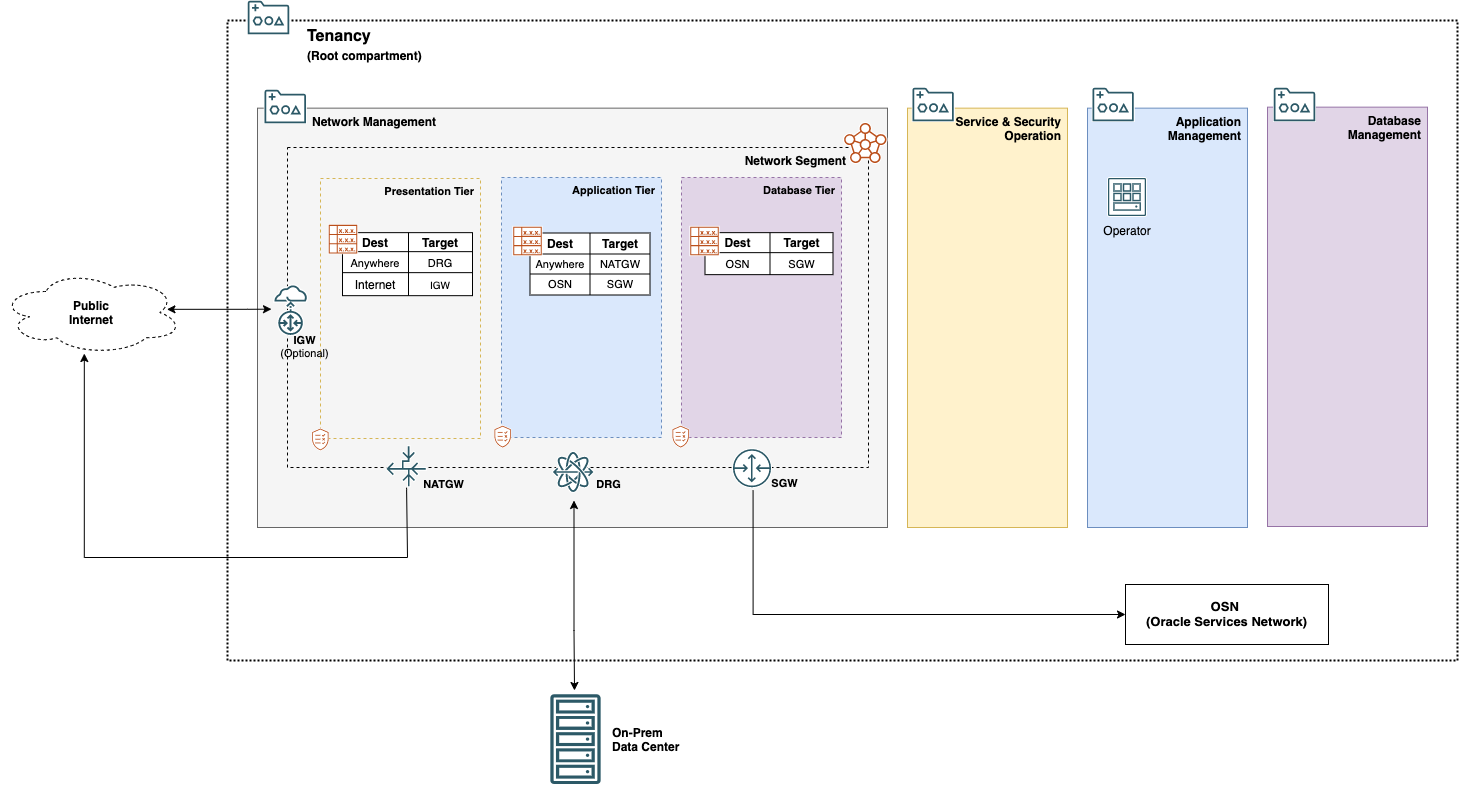

The diagram above was exported from draw.io. Its source (the exported page's mxGraphModel, read from the mxfile embedded in the PNG):
<mxGraphModel dx="2146" dy="619" grid="1" gridSize="10" guides="1" tooltips="1" connect="1" arrows="1" fold="1" page="0" pageScale="1" pageWidth="850" pageHeight="1100" math="0" shadow="0">
  <root>
    <mxCell id="0" />
    <mxCell id="1" parent="0" />
    <mxCell id="jOBZxh_pBYboZJY2Tkg9-293" value="&lt;span style=&quot;font-weight: 700&quot;&gt;Public&lt;/span&gt;&lt;br style=&quot;font-weight: 700&quot;&gt;&lt;span style=&quot;font-weight: 700&quot;&gt;Internet&lt;/span&gt;" style="ellipse;shape=cloud;whiteSpace=wrap;html=1;rounded=0;dashed=1;labelBackgroundColor=none;fillColor=none;fontSize=12;align=center;strokeWidth=1;" parent="1" vertex="1">
      <mxGeometry x="-897" y="370" width="182" height="84" as="geometry" />
    </mxCell>
    <mxCell id="jOBZxh_pBYboZJY2Tkg9-147" value="&lt;span style=&quot;font-size: 16px; font-weight: 700;&quot;&gt;Tenancy&lt;/span&gt;&lt;br style=&quot;font-size: 16px; font-weight: 700;&quot;&gt;&lt;div style=&quot;&quot;&gt;&lt;span style=&quot;font-weight: 700&quot;&gt;(Root compartment)&lt;/span&gt;&lt;/div&gt;" style="rounded=0;whiteSpace=wrap;html=1;align=left;verticalAlign=top;strokeWidth=2;spacingLeft=78;spacingRight=4;dashed=1;dashPattern=1 1;" parent="1" vertex="1">
      <mxGeometry x="-670" y="120" width="1230" height="640" as="geometry" />
    </mxCell>
    <mxCell id="jOBZxh_pBYboZJY2Tkg9-148" value="&lt;span style=&quot;color: rgb(0 , 0 , 0) ; font-weight: 700&quot;&gt;Network Management&lt;/span&gt;" style="rounded=0;whiteSpace=wrap;html=1;align=left;strokeColor=#666666;verticalAlign=top;fillColor=#f5f5f5;strokeWidth=1;fontColor=#333333;spacingLeft=53;spacingRight=4;" parent="1" vertex="1">
      <mxGeometry x="-640" y="207.65" width="630" height="419.35" as="geometry" />
    </mxCell>
    <mxCell id="jOBZxh_pBYboZJY2Tkg9-149" value="&lt;span style=&quot;font-weight: 700&quot;&gt;Network Segment&lt;/span&gt;" style="whiteSpace=wrap;html=1;rounded=0;dashed=1;labelBackgroundColor=none;strokeColor=#000000;strokeWidth=1;fontSize=12;align=right;fillColor=none;verticalAlign=top;spacingRight=20;" parent="1" vertex="1">
      <mxGeometry x="-610" y="247" width="581" height="320" as="geometry" />
    </mxCell>
    <mxCell id="jOBZxh_pBYboZJY2Tkg9-150" value="Presentation Tier" style="rounded=0;whiteSpace=wrap;html=1;dashed=1;align=right;verticalAlign=top;fontStyle=1;fontSize=11;spacingRight=4;spacingLeft=4;strokeColor=#d6b656;fillColor=none;" parent="1" vertex="1">
      <mxGeometry x="-577" y="278" width="160" height="260" as="geometry" />
    </mxCell>
    <mxCell id="jOBZxh_pBYboZJY2Tkg9-153" value="Database Tier" style="rounded=0;whiteSpace=wrap;html=1;dashed=1;fillColor=#e1d5e7;align=right;verticalAlign=top;fontStyle=1;fontSize=11;strokeColor=#9673a6;spacingRight=4;spacingLeft=4;" parent="1" vertex="1">
      <mxGeometry x="-216" y="277" width="160" height="260" as="geometry" />
    </mxCell>
    <mxCell id="jOBZxh_pBYboZJY2Tkg9-154" value="Application Tier" style="rounded=0;whiteSpace=wrap;html=1;dashed=1;fillColor=#dae8fc;align=right;verticalAlign=top;fontStyle=1;fontSize=11;strokeColor=#6c8ebf;spacingLeft=4;spacingRight=4;" parent="1" vertex="1">
      <mxGeometry x="-396" y="277" width="160" height="260" as="geometry" />
    </mxCell>
    <mxCell id="jOBZxh_pBYboZJY2Tkg9-157" style="edgeStyle=orthogonalEdgeStyle;rounded=0;orthogonalLoop=1;jettySize=auto;html=1;exitX=0.5;exitY=1;exitDx=0;exitDy=0;entryX=0.477;entryY=1.012;entryDx=0;entryDy=0;entryPerimeter=0;" parent="1" source="jOBZxh_pBYboZJY2Tkg9-277" edge="1">
      <mxGeometry relative="1" as="geometry">
        <mxPoint x="-813.1859999999999" y="453.00800000000004" as="targetPoint" />
        <Array as="points">
          <mxPoint x="-490" y="589" />
          <mxPoint x="-490" y="657" />
          <mxPoint x="-786" y="657" />
        </Array>
        <mxPoint x="-490.32500000000005" y="587.1500000000001" as="sourcePoint" />
      </mxGeometry>
    </mxCell>
    <mxCell id="jOBZxh_pBYboZJY2Tkg9-159" style="edgeStyle=orthogonalEdgeStyle;rounded=0;orthogonalLoop=1;jettySize=auto;html=1;exitX=0.5;exitY=1;exitDx=0;exitDy=0;startArrow=none;startFill=0;fontSize=12;entryX=0;entryY=0.5;entryDx=0;entryDy=0;" parent="1" target="jOBZxh_pBYboZJY2Tkg9-204" edge="1">
      <mxGeometry relative="1" as="geometry">
        <mxPoint x="228" y="720" as="targetPoint" />
        <Array as="points">
          <mxPoint x="-144" y="714" />
        </Array>
        <mxPoint x="-144.42500000000018" y="589.9900000000002" as="sourcePoint" />
      </mxGeometry>
    </mxCell>
    <mxCell id="jOBZxh_pBYboZJY2Tkg9-160" value="&lt;span style=&quot;color: rgb(0 , 0 , 0) ; font-family: &amp;#34;helvetica&amp;#34; ; font-size: 12px ; font-style: normal ; font-weight: 700 ; letter-spacing: normal ; text-indent: 0px ; text-transform: none ; word-spacing: 0px ; display: inline ; float: none&quot;&gt;Application&lt;/span&gt;&lt;br style=&quot;color: rgb(0 , 0 , 0) ; font-family: &amp;#34;helvetica&amp;#34; ; font-size: 12px ; font-style: normal ; font-weight: 700 ; letter-spacing: normal ; text-indent: 0px ; text-transform: none ; word-spacing: 0px&quot;&gt;&lt;span style=&quot;color: rgb(0 , 0 , 0) ; font-family: &amp;#34;helvetica&amp;#34; ; font-size: 12px ; font-style: normal ; font-weight: 700 ; letter-spacing: normal ; text-indent: 0px ; text-transform: none ; word-spacing: 0px ; display: inline ; float: none&quot;&gt;Management&lt;br&gt;&lt;/span&gt;" style="whiteSpace=wrap;html=1;rounded=0;labelBackgroundColor=none;fontSize=12;align=right;fillColor=#dae8fc;strokeColor=#6c8ebf;strokeWidth=1;horizontal=1;verticalAlign=top;spacingRight=4;spacingLeft=4;" parent="1" vertex="1">
      <mxGeometry x="190" y="207.65" width="160" height="419.35" as="geometry" />
    </mxCell>
    <mxCell id="jOBZxh_pBYboZJY2Tkg9-167" style="edgeStyle=orthogonalEdgeStyle;rounded=0;orthogonalLoop=1;jettySize=auto;html=1;exitX=0.5;exitY=1;exitDx=0;exitDy=0;startArrow=classic;startFill=1;" parent="1" edge="1">
      <mxGeometry relative="1" as="geometry">
        <mxPoint x="-323" y="790" as="targetPoint" />
        <Array as="points">
          <mxPoint x="-323" y="730" />
          <mxPoint x="-323" y="730" />
        </Array>
        <mxPoint x="-323.5" y="600" as="sourcePoint" />
      </mxGeometry>
    </mxCell>
    <mxCell id="jOBZxh_pBYboZJY2Tkg9-170" value="" style="shape=table;html=1;whiteSpace=wrap;startSize=0;container=1;collapsible=0;childLayout=tableLayout;" parent="1" vertex="1">
      <mxGeometry x="-192.5" y="332.15" width="128" height="42" as="geometry" />
    </mxCell>
    <mxCell id="jOBZxh_pBYboZJY2Tkg9-171" value="" style="shape=partialRectangle;html=1;whiteSpace=wrap;collapsible=0;dropTarget=0;pointerEvents=0;fillColor=none;top=0;left=0;bottom=0;right=0;points=[[0,0.5],[1,0.5]];portConstraint=eastwest;" parent="jOBZxh_pBYboZJY2Tkg9-170" vertex="1">
      <mxGeometry width="128" height="20" as="geometry" />
    </mxCell>
    <mxCell id="jOBZxh_pBYboZJY2Tkg9-172" value="&lt;b&gt;Dest&lt;/b&gt;" style="shape=partialRectangle;html=1;whiteSpace=wrap;connectable=0;overflow=hidden;fillColor=none;top=0;left=0;bottom=0;right=0;" parent="jOBZxh_pBYboZJY2Tkg9-171" vertex="1">
      <mxGeometry width="65" height="20" as="geometry" />
    </mxCell>
    <mxCell id="jOBZxh_pBYboZJY2Tkg9-173" value="&lt;b&gt;Target&lt;/b&gt;" style="shape=partialRectangle;html=1;whiteSpace=wrap;connectable=0;overflow=hidden;fillColor=none;top=0;left=0;bottom=0;right=0;" parent="jOBZxh_pBYboZJY2Tkg9-171" vertex="1">
      <mxGeometry x="65" width="63" height="20" as="geometry" />
    </mxCell>
    <mxCell id="jOBZxh_pBYboZJY2Tkg9-174" value="" style="shape=partialRectangle;html=1;whiteSpace=wrap;collapsible=0;dropTarget=0;pointerEvents=0;fillColor=none;top=0;left=0;bottom=0;right=0;points=[[0,0.5],[1,0.5]];portConstraint=eastwest;" parent="jOBZxh_pBYboZJY2Tkg9-170" vertex="1">
      <mxGeometry y="20" width="128" height="22" as="geometry" />
    </mxCell>
    <mxCell id="jOBZxh_pBYboZJY2Tkg9-175" value="&lt;font style=&quot;font-size: 11px&quot;&gt;OSN&lt;/font&gt;" style="shape=partialRectangle;html=1;whiteSpace=wrap;connectable=0;overflow=hidden;fillColor=none;top=0;left=0;bottom=0;right=0;" parent="jOBZxh_pBYboZJY2Tkg9-174" vertex="1">
      <mxGeometry width="65" height="22" as="geometry" />
    </mxCell>
    <mxCell id="jOBZxh_pBYboZJY2Tkg9-176" value="&lt;font style=&quot;font-size: 11px&quot;&gt;SGW&lt;/font&gt;" style="shape=partialRectangle;html=1;whiteSpace=wrap;connectable=0;overflow=hidden;fillColor=none;top=0;left=0;bottom=0;right=0;" parent="jOBZxh_pBYboZJY2Tkg9-174" vertex="1">
      <mxGeometry x="65" width="63" height="22" as="geometry" />
    </mxCell>
    <mxCell id="jOBZxh_pBYboZJY2Tkg9-177" value="On-Prem&lt;br&gt;Data Center" style="text;html=1;resizable=0;autosize=1;align=left;verticalAlign=middle;points=[];fillColor=none;strokeColor=none;rounded=0;dashed=1;dashPattern=1 1;fontStyle=1" parent="1" vertex="1">
      <mxGeometry x="-287.44" y="824.14" width="80" height="30" as="geometry" />
    </mxCell>
    <mxCell id="jOBZxh_pBYboZJY2Tkg9-178" value="IGW&lt;br&gt;&lt;span style=&quot;font-weight: normal&quot;&gt;(Optional)&lt;/span&gt;" style="text;html=1;resizable=0;autosize=1;align=center;verticalAlign=middle;points=[];fillColor=none;strokeColor=none;rounded=0;labelBackgroundColor=none;fontSize=11;fontStyle=1" parent="1" vertex="1">
      <mxGeometry x="-623.4399999999999" y="431" width="60" height="30" as="geometry" />
    </mxCell>
    <mxCell id="jOBZxh_pBYboZJY2Tkg9-180" value="NATGW" style="text;html=1;resizable=0;autosize=1;align=center;verticalAlign=middle;points=[];fillColor=none;strokeColor=none;rounded=0;labelBackgroundColor=none;fontSize=11;fontStyle=1" parent="1" vertex="1">
      <mxGeometry x="-479" y="574" width="50" height="20" as="geometry" />
    </mxCell>
    <mxCell id="jOBZxh_pBYboZJY2Tkg9-181" value="SGW" style="text;html=1;resizable=0;autosize=1;align=center;verticalAlign=middle;points=[];fillColor=none;strokeColor=none;rounded=0;labelBackgroundColor=none;fontSize=11;fontStyle=1" parent="1" vertex="1">
      <mxGeometry x="-133" y="573" width="40" height="20" as="geometry" />
    </mxCell>
    <mxCell id="jOBZxh_pBYboZJY2Tkg9-182" style="edgeStyle=orthogonalEdgeStyle;rounded=0;orthogonalLoop=1;jettySize=auto;html=1;fontSize=12;startArrow=classic;startFill=1;exitX=0.931;exitY=0.486;exitDx=0;exitDy=0;exitPerimeter=0;" parent="1" edge="1">
      <mxGeometry relative="1" as="geometry">
        <mxPoint x="-730.558" y="408.82400000000007" as="sourcePoint" />
        <mxPoint x="-626" y="408.6700000000001" as="targetPoint" />
        <Array as="points">
          <mxPoint x="-650" y="409" />
          <mxPoint x="-650" y="409" />
        </Array>
      </mxGeometry>
    </mxCell>
    <mxCell id="jOBZxh_pBYboZJY2Tkg9-184" value="&lt;span style=&quot;font-weight: 700 ; text-align: center&quot;&gt;Service &amp;amp; Security&lt;br&gt;Operation&lt;br&gt;&lt;/span&gt;" style="rounded=0;whiteSpace=wrap;html=1;fillColor=#fff2cc;align=right;strokeColor=#d6b656;verticalAlign=top;strokeWidth=1;spacingLeft=4;spacingRight=4;" parent="1" vertex="1">
      <mxGeometry x="10" y="207.65" width="160" height="419.35" as="geometry" />
    </mxCell>
    <mxCell id="jOBZxh_pBYboZJY2Tkg9-195" value="&lt;span style=&quot;font-weight: 700 ; text-align: center&quot;&gt;Database&lt;/span&gt;&lt;br style=&quot;font-weight: 700 ; text-align: center&quot;&gt;&lt;span style=&quot;font-weight: 700 ; text-align: center&quot;&gt;Management&lt;/span&gt;" style="whiteSpace=wrap;html=1;rounded=0;labelBackgroundColor=none;fontSize=12;align=right;fillColor=#e1d5e7;strokeColor=#9673a6;strokeWidth=1;verticalAlign=top;spacingRight=4;spacingLeft=4;" parent="1" vertex="1">
      <mxGeometry x="370" y="206.65" width="160" height="419.35" as="geometry" />
    </mxCell>
    <mxCell id="jOBZxh_pBYboZJY2Tkg9-204" value="" style="whiteSpace=wrap;html=1;fillColor=none;" parent="1" vertex="1">
      <mxGeometry x="228" y="684" width="203" height="60" as="geometry" />
    </mxCell>
    <mxCell id="jOBZxh_pBYboZJY2Tkg9-205" value="OSN &lt;br&gt;(Oracle Services Network)" style="text;html=1;resizable=0;autosize=1;align=center;verticalAlign=middle;points=[];fillColor=none;strokeColor=none;rounded=0;dashed=1;labelBackgroundColor=none;fontSize=13;fontStyle=1" parent="1" vertex="1">
      <mxGeometry x="238.99" y="693" width="180" height="40" as="geometry" />
    </mxCell>
    <mxCell id="jOBZxh_pBYboZJY2Tkg9-220" value="" style="shape=image;verticalLabelPosition=bottom;verticalAlign=top;imageAspect=0;aspect=fixed;image=data:image/svg+xml,(base64 omitted: 1700 chars)" parent="1" vertex="1">
      <mxGeometry x="-165" y="548.17" width="40" height="40" as="geometry" />
    </mxCell>
    <mxCell id="jOBZxh_pBYboZJY2Tkg9-221" value="DRG" style="text;html=1;resizable=0;autosize=1;align=center;verticalAlign=middle;points=[];fillColor=none;strokeColor=none;rounded=0;labelBackgroundColor=none;fontSize=11;fontStyle=1" parent="1" vertex="1">
      <mxGeometry x="-309" y="574.17" width="40" height="20" as="geometry" />
    </mxCell>
    <mxCell id="jOBZxh_pBYboZJY2Tkg9-231" value="" style="shape=image;verticalLabelPosition=bottom;verticalAlign=top;imageAspect=0;aspect=fixed;image=data:image/svg+xml,(base64 omitted: 4736 chars)" parent="1" vertex="1">
      <mxGeometry x="-54" y="222" width="44" height="42" as="geometry" />
    </mxCell>
    <mxCell id="jOBZxh_pBYboZJY2Tkg9-244" value="" style="shape=image;verticalLabelPosition=bottom;verticalAlign=top;imageAspect=0;aspect=fixed;image=data:image/svg+xml,(base64 omitted: 3464 chars);" parent="1" vertex="1">
      <mxGeometry x="-633.2099999999999" y="189" width="43.32" height="35" as="geometry" />
    </mxCell>
    <mxCell id="jOBZxh_pBYboZJY2Tkg9-245" value="" style="shape=image;verticalLabelPosition=bottom;verticalAlign=top;imageAspect=0;aspect=fixed;image=data:image/svg+xml,(base64 omitted: 3464 chars);" parent="1" vertex="1">
      <mxGeometry x="14.680000000000064" y="187" width="43.32" height="35" as="geometry" />
    </mxCell>
    <mxCell id="jOBZxh_pBYboZJY2Tkg9-246" value="" style="shape=image;verticalLabelPosition=bottom;verticalAlign=top;imageAspect=0;aspect=fixed;image=data:image/svg+xml,(base64 omitted: 3464 chars);" parent="1" vertex="1">
      <mxGeometry x="194.68000000000006" y="187" width="43.32" height="35" as="geometry" />
    </mxCell>
    <mxCell id="jOBZxh_pBYboZJY2Tkg9-247" value="" style="shape=image;verticalLabelPosition=bottom;verticalAlign=top;imageAspect=0;aspect=fixed;image=data:image/svg+xml,(base64 omitted: 3464 chars);" parent="1" vertex="1">
      <mxGeometry x="376.0000000000001" y="187" width="43.32" height="35" as="geometry" />
    </mxCell>
    <mxCell id="jOBZxh_pBYboZJY2Tkg9-251" value="Operator" style="shape=image;verticalLabelPosition=bottom;verticalAlign=top;imageAspect=0;aspect=fixed;image=data:image/svg+xml,(base64 omitted: 2656 chars);" parent="1" vertex="1">
      <mxGeometry x="210" y="277" width="40" height="40" as="geometry" />
    </mxCell>
    <mxCell id="jOBZxh_pBYboZJY2Tkg9-256" value="" style="shape=image;verticalLabelPosition=bottom;verticalAlign=top;imageAspect=0;aspect=fixed;image=data:image/svg+xml,(base64 omitted: 4136 chars)" parent="1" vertex="1">
      <mxGeometry x="-207.5" y="326" width="30" height="30" as="geometry" />
    </mxCell>
    <mxCell id="jOBZxh_pBYboZJY2Tkg9-257" value="" style="shape=table;html=1;whiteSpace=wrap;startSize=0;container=1;collapsible=0;childLayout=tableLayout;" parent="1" vertex="1">
      <mxGeometry x="-555" y="332.15000000000003" width="130" height="63.02" as="geometry" />
    </mxCell>
    <mxCell id="jOBZxh_pBYboZJY2Tkg9-258" value="" style="shape=partialRectangle;html=1;whiteSpace=wrap;collapsible=0;dropTarget=0;pointerEvents=0;fillColor=none;top=0;left=0;bottom=0;right=0;points=[[0,0.5],[1,0.5]];portConstraint=eastwest;" parent="jOBZxh_pBYboZJY2Tkg9-257" vertex="1">
      <mxGeometry width="130" height="19" as="geometry" />
    </mxCell>
    <mxCell id="jOBZxh_pBYboZJY2Tkg9-259" value="Dest" style="shape=partialRectangle;html=1;whiteSpace=wrap;connectable=0;overflow=hidden;fillColor=none;top=0;left=0;bottom=0;right=0;fontStyle=1" parent="jOBZxh_pBYboZJY2Tkg9-258" vertex="1">
      <mxGeometry width="66" height="19" as="geometry" />
    </mxCell>
    <mxCell id="jOBZxh_pBYboZJY2Tkg9-260" value="Target" style="shape=partialRectangle;html=1;whiteSpace=wrap;connectable=0;overflow=hidden;fillColor=none;top=0;left=0;bottom=0;right=0;fontStyle=1" parent="jOBZxh_pBYboZJY2Tkg9-258" vertex="1">
      <mxGeometry x="66" width="64" height="19" as="geometry" />
    </mxCell>
    <mxCell id="jOBZxh_pBYboZJY2Tkg9-261" value="" style="shape=partialRectangle;html=1;whiteSpace=wrap;collapsible=0;dropTarget=0;pointerEvents=0;fillColor=none;top=0;left=0;bottom=0;right=0;points=[[0,0.5],[1,0.5]];portConstraint=eastwest;fontSize=12;" parent="jOBZxh_pBYboZJY2Tkg9-257" vertex="1">
      <mxGeometry y="19" width="130" height="21" as="geometry" />
    </mxCell>
    <mxCell id="jOBZxh_pBYboZJY2Tkg9-262" value="&lt;font style=&quot;font-size: 11px&quot;&gt;Anywhere&lt;/font&gt;" style="shape=partialRectangle;html=1;whiteSpace=wrap;connectable=0;overflow=hidden;fillColor=none;top=0;left=0;bottom=0;right=0;" parent="jOBZxh_pBYboZJY2Tkg9-261" vertex="1">
      <mxGeometry width="66" height="21" as="geometry" />
    </mxCell>
    <mxCell id="jOBZxh_pBYboZJY2Tkg9-263" value="&lt;span style=&quot;font-size: 11px&quot;&gt;DRG&lt;/span&gt;" style="shape=partialRectangle;html=1;whiteSpace=wrap;connectable=0;overflow=hidden;fillColor=none;top=0;left=0;bottom=0;right=0;" parent="jOBZxh_pBYboZJY2Tkg9-261" vertex="1">
      <mxGeometry x="66" width="64" height="21" as="geometry" />
    </mxCell>
    <mxCell id="jOBZxh_pBYboZJY2Tkg9-264" style="shape=partialRectangle;html=1;whiteSpace=wrap;collapsible=0;dropTarget=0;pointerEvents=0;fillColor=none;top=0;left=0;bottom=0;right=0;points=[[0,0.5],[1,0.5]];portConstraint=eastwest;fontSize=12;" parent="jOBZxh_pBYboZJY2Tkg9-257" vertex="1">
      <mxGeometry y="40" width="130" height="23" as="geometry" />
    </mxCell>
    <mxCell id="jOBZxh_pBYboZJY2Tkg9-265" value="&lt;font style=&quot;font-size: 12px&quot;&gt;Internet&lt;/font&gt;" style="shape=partialRectangle;html=1;whiteSpace=wrap;connectable=0;overflow=hidden;fillColor=none;top=0;left=0;bottom=0;right=0;" parent="jOBZxh_pBYboZJY2Tkg9-264" vertex="1">
      <mxGeometry width="66" height="23" as="geometry" />
    </mxCell>
    <mxCell id="jOBZxh_pBYboZJY2Tkg9-266" value="&lt;font style=&quot;font-size: 10px&quot;&gt;IGW&lt;/font&gt;" style="shape=partialRectangle;html=1;whiteSpace=wrap;connectable=0;overflow=hidden;fillColor=none;top=0;left=0;bottom=0;right=0;" parent="jOBZxh_pBYboZJY2Tkg9-264" vertex="1">
      <mxGeometry x="66" width="64" height="23" as="geometry" />
    </mxCell>
    <mxCell id="jOBZxh_pBYboZJY2Tkg9-267" value="" style="shape=image;verticalLabelPosition=bottom;verticalAlign=top;imageAspect=0;aspect=fixed;image=data:image/svg+xml,(base64 omitted: 4136 chars)" parent="1" vertex="1">
      <mxGeometry x="-569" y="324.15000000000003" width="30" height="30" as="geometry" />
    </mxCell>
    <mxCell id="jOBZxh_pBYboZJY2Tkg9-269" value="" style="shape=image;verticalLabelPosition=bottom;verticalAlign=top;imageAspect=0;aspect=fixed;image=data:image/svg+xml,(base64 omitted: 2512 chars)" parent="1" vertex="1">
      <mxGeometry x="-349" y="792" width="53.84" height="94.27" as="geometry" />
    </mxCell>
    <mxCell id="jOBZxh_pBYboZJY2Tkg9-274" value="" style="shape=image;verticalLabelPosition=bottom;verticalAlign=top;imageAspect=0;aspect=fixed;image=data:image/svg+xml,(base64 omitted: 10620 chars);" parent="1" vertex="1">
      <mxGeometry x="-345.5" y="551" width="43" height="42" as="geometry" />
    </mxCell>
    <mxCell id="jOBZxh_pBYboZJY2Tkg9-276" value="" style="shape=image;verticalLabelPosition=bottom;verticalAlign=top;imageAspect=0;aspect=fixed;image=data:image/svg+xml,(base64 omitted: 5860 chars);" parent="1" vertex="1">
      <mxGeometry x="-624" y="384.17" width="34.7" height="52" as="geometry" />
    </mxCell>
    <mxCell id="jOBZxh_pBYboZJY2Tkg9-277" value="" style="shape=image;verticalLabelPosition=bottom;verticalAlign=top;imageAspect=0;aspect=fixed;image=data:image/svg+xml,(base64 omitted: 4048 chars)" parent="1" vertex="1">
      <mxGeometry x="-511.94000000000005" y="545.17" width="42" height="42" as="geometry" />
    </mxCell>
    <mxCell id="jOBZxh_pBYboZJY2Tkg9-279" value="" style="shape=image;verticalLabelPosition=bottom;verticalAlign=top;imageAspect=0;aspect=fixed;image=data:image/svg+xml,(base64 omitted: 3160 chars)" parent="1" vertex="1">
      <mxGeometry x="-585.3" y="528" width="17.56" height="23" as="geometry" />
    </mxCell>
    <mxCell id="jOBZxh_pBYboZJY2Tkg9-280" value="" style="shape=image;verticalLabelPosition=bottom;verticalAlign=top;imageAspect=0;aspect=fixed;image=data:image/svg+xml,(base64 omitted: 3160 chars)" parent="1" vertex="1">
      <mxGeometry x="-402.9999999999999" y="525.1700000000001" width="17.56" height="23" as="geometry" />
    </mxCell>
    <mxCell id="jOBZxh_pBYboZJY2Tkg9-281" value="" style="shape=image;verticalLabelPosition=bottom;verticalAlign=top;imageAspect=0;aspect=fixed;image=data:image/svg+xml,(base64 omitted: 3160 chars)" parent="1" vertex="1">
      <mxGeometry x="-224.99999999999991" y="525.17" width="17.56" height="23" as="geometry" />
    </mxCell>
    <mxCell id="jOBZxh_pBYboZJY2Tkg9-282" value="" style="shape=table;html=1;whiteSpace=wrap;startSize=0;container=1;collapsible=0;childLayout=tableLayout;" parent="1" vertex="1">
      <mxGeometry x="-367.5" y="332.5" width="120" height="62" as="geometry" />
    </mxCell>
    <mxCell id="jOBZxh_pBYboZJY2Tkg9-283" value="" style="shape=partialRectangle;html=1;whiteSpace=wrap;collapsible=0;dropTarget=0;pointerEvents=0;fillColor=none;top=0;left=0;bottom=0;right=0;points=[[0,0.5],[1,0.5]];portConstraint=eastwest;" parent="jOBZxh_pBYboZJY2Tkg9-282" vertex="1">
      <mxGeometry width="120" height="21" as="geometry" />
    </mxCell>
    <mxCell id="jOBZxh_pBYboZJY2Tkg9-284" value="Dest" style="shape=partialRectangle;html=1;whiteSpace=wrap;connectable=0;overflow=hidden;fillColor=none;top=0;left=0;bottom=0;right=0;fontStyle=1" parent="jOBZxh_pBYboZJY2Tkg9-283" vertex="1">
      <mxGeometry width="60" height="21" as="geometry" />
    </mxCell>
    <mxCell id="jOBZxh_pBYboZJY2Tkg9-285" value="Target" style="shape=partialRectangle;html=1;whiteSpace=wrap;connectable=0;overflow=hidden;fillColor=none;top=0;left=0;bottom=0;right=0;fontStyle=1" parent="jOBZxh_pBYboZJY2Tkg9-283" vertex="1">
      <mxGeometry x="60" width="60" height="21" as="geometry" />
    </mxCell>
    <mxCell id="jOBZxh_pBYboZJY2Tkg9-286" value="" style="shape=partialRectangle;html=1;whiteSpace=wrap;collapsible=0;dropTarget=0;pointerEvents=0;fillColor=none;top=0;left=0;bottom=0;right=0;points=[[0,0.5],[1,0.5]];portConstraint=eastwest;fontSize=11;" parent="jOBZxh_pBYboZJY2Tkg9-282" vertex="1">
      <mxGeometry y="21" width="120" height="20" as="geometry" />
    </mxCell>
    <mxCell id="jOBZxh_pBYboZJY2Tkg9-287" value="Anywhere" style="shape=partialRectangle;html=1;whiteSpace=wrap;connectable=0;overflow=hidden;fillColor=none;top=0;left=0;bottom=0;right=0;fontSize=11;" parent="jOBZxh_pBYboZJY2Tkg9-286" vertex="1">
      <mxGeometry width="60" height="20" as="geometry" />
    </mxCell>
    <mxCell id="jOBZxh_pBYboZJY2Tkg9-288" value="NATGW" style="shape=partialRectangle;html=1;whiteSpace=wrap;connectable=0;overflow=hidden;fillColor=none;top=0;left=0;bottom=0;right=0;fontSize=11;" parent="jOBZxh_pBYboZJY2Tkg9-286" vertex="1">
      <mxGeometry x="60" width="60" height="20" as="geometry" />
    </mxCell>
    <mxCell id="jOBZxh_pBYboZJY2Tkg9-289" value="" style="shape=partialRectangle;html=1;whiteSpace=wrap;collapsible=0;dropTarget=0;pointerEvents=0;fillColor=none;top=0;left=0;bottom=0;right=0;points=[[0,0.5],[1,0.5]];portConstraint=eastwest;" parent="jOBZxh_pBYboZJY2Tkg9-282" vertex="1">
      <mxGeometry y="41" width="120" height="21" as="geometry" />
    </mxCell>
    <mxCell id="jOBZxh_pBYboZJY2Tkg9-290" value="OSN" style="shape=partialRectangle;html=1;whiteSpace=wrap;connectable=0;overflow=hidden;fillColor=none;top=0;left=0;bottom=0;right=0;fontSize=11;" parent="jOBZxh_pBYboZJY2Tkg9-289" vertex="1">
      <mxGeometry width="60" height="21" as="geometry" />
    </mxCell>
    <mxCell id="jOBZxh_pBYboZJY2Tkg9-291" value="SGW" style="shape=partialRectangle;html=1;whiteSpace=wrap;connectable=0;overflow=hidden;fillColor=none;top=0;left=0;bottom=0;right=0;fontSize=11;" parent="jOBZxh_pBYboZJY2Tkg9-289" vertex="1">
      <mxGeometry x="60" width="60" height="21" as="geometry" />
    </mxCell>
    <mxCell id="jOBZxh_pBYboZJY2Tkg9-292" value="" style="shape=image;verticalLabelPosition=bottom;verticalAlign=top;imageAspect=0;aspect=fixed;image=data:image/svg+xml,(base64 omitted: 4136 chars)" parent="1" vertex="1">
      <mxGeometry x="-384.5" y="326" width="30" height="30" as="geometry" />
    </mxCell>
    <mxCell id="k9vnJnZa7MbnnjXOkv5G-1" value="" style="shape=image;verticalLabelPosition=bottom;verticalAlign=top;imageAspect=0;aspect=fixed;image=data:image/svg+xml,(base64 omitted: 3464 chars);" parent="1" vertex="1">
      <mxGeometry x="-649.9999999999999" y="100" width="43.32" height="35" as="geometry" />
    </mxCell>
  </root>
</mxGraphModel>